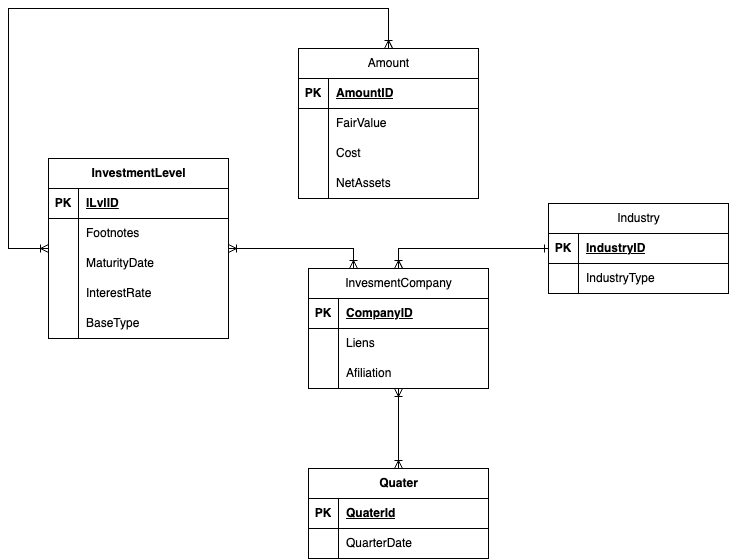

The diagram above was exported from draw.io. Its source (the exported page's mxGraphModel, read from the mxfile embedded in the PNG):
<mxGraphModel dx="2935" dy="702" grid="1" gridSize="10" guides="1" tooltips="1" connect="1" arrows="1" fold="1" page="0" pageScale="1" pageWidth="850" pageHeight="1100" math="0" shadow="0" extFonts="Permanent Marker^https://fonts.googleapis.com/css?family=Permanent+Marker">
  <root>
    <mxCell id="0" />
    <mxCell id="1" parent="0" />
    <mxCell id="2" style="edgeStyle=orthogonalEdgeStyle;rounded=0;orthogonalLoop=1;jettySize=auto;html=1;exitX=0.5;exitY=0;exitDx=0;exitDy=0;startArrow=ERoneToMany;startFill=0;endArrow=ERoneToMany;endFill=0;" edge="1" source="3" target="27" parent="1">
      <mxGeometry relative="1" as="geometry" />
    </mxCell>
    <mxCell id="3" value="Quater" style="shape=table;startSize=30;container=1;collapsible=1;childLayout=tableLayout;fixedRows=1;rowLines=0;fontStyle=1;align=center;resizeLast=1;html=1;" vertex="1" parent="1">
      <mxGeometry x="-740" y="980" width="180" height="90" as="geometry" />
    </mxCell>
    <mxCell id="4" value="" style="shape=tableRow;horizontal=0;startSize=0;swimlaneHead=0;swimlaneBody=0;fillColor=none;collapsible=0;dropTarget=0;points=[[0,0.5],[1,0.5]];portConstraint=eastwest;top=0;left=0;right=0;bottom=1;" vertex="1" parent="3">
      <mxGeometry y="30" width="180" height="30" as="geometry" />
    </mxCell>
    <mxCell id="5" value="PK" style="shape=partialRectangle;connectable=0;fillColor=none;top=0;left=0;bottom=0;right=0;fontStyle=1;overflow=hidden;whiteSpace=wrap;html=1;" vertex="1" parent="4">
      <mxGeometry width="30" height="30" as="geometry">
        <mxRectangle width="30" height="30" as="alternateBounds" />
      </mxGeometry>
    </mxCell>
    <mxCell id="6" value="QuaterId" style="shape=partialRectangle;connectable=0;fillColor=none;top=0;left=0;bottom=0;right=0;align=left;spacingLeft=6;fontStyle=5;overflow=hidden;whiteSpace=wrap;html=1;" vertex="1" parent="4">
      <mxGeometry x="30" width="150" height="30" as="geometry">
        <mxRectangle width="150" height="30" as="alternateBounds" />
      </mxGeometry>
    </mxCell>
    <mxCell id="7" value="" style="shape=tableRow;horizontal=0;startSize=0;swimlaneHead=0;swimlaneBody=0;fillColor=none;collapsible=0;dropTarget=0;points=[[0,0.5],[1,0.5]];portConstraint=eastwest;top=0;left=0;right=0;bottom=0;" vertex="1" parent="3">
      <mxGeometry y="60" width="180" height="30" as="geometry" />
    </mxCell>
    <mxCell id="8" value="" style="shape=partialRectangle;connectable=0;fillColor=none;top=0;left=0;bottom=0;right=0;editable=1;overflow=hidden;whiteSpace=wrap;html=1;" vertex="1" parent="7">
      <mxGeometry width="30" height="30" as="geometry">
        <mxRectangle width="30" height="30" as="alternateBounds" />
      </mxGeometry>
    </mxCell>
    <mxCell id="9" value="&lt;span style=&quot;text-align: center;&quot;&gt;QuarterDate&lt;/span&gt;" style="shape=partialRectangle;connectable=0;fillColor=none;top=0;left=0;bottom=0;right=0;align=left;spacingLeft=6;overflow=hidden;whiteSpace=wrap;html=1;" vertex="1" parent="7">
      <mxGeometry x="30" width="150" height="30" as="geometry">
        <mxRectangle width="150" height="30" as="alternateBounds" />
      </mxGeometry>
    </mxCell>
    <mxCell id="10" value="InvestmentLevel" style="shape=table;startSize=30;container=1;collapsible=1;childLayout=tableLayout;fixedRows=1;rowLines=0;fontStyle=1;align=center;resizeLast=1;html=1;" vertex="1" parent="1">
      <mxGeometry x="-1000" y="670" width="180" height="180" as="geometry" />
    </mxCell>
    <mxCell id="11" value="" style="shape=tableRow;horizontal=0;startSize=0;swimlaneHead=0;swimlaneBody=0;fillColor=none;collapsible=0;dropTarget=0;points=[[0,0.5],[1,0.5]];portConstraint=eastwest;top=0;left=0;right=0;bottom=1;" vertex="1" parent="10">
      <mxGeometry y="30" width="180" height="30" as="geometry" />
    </mxCell>
    <mxCell id="12" value="PK" style="shape=partialRectangle;connectable=0;fillColor=none;top=0;left=0;bottom=0;right=0;fontStyle=1;overflow=hidden;whiteSpace=wrap;html=1;" vertex="1" parent="11">
      <mxGeometry width="30" height="30" as="geometry">
        <mxRectangle width="30" height="30" as="alternateBounds" />
      </mxGeometry>
    </mxCell>
    <mxCell id="13" value="ILvlID" style="shape=partialRectangle;connectable=0;fillColor=none;top=0;left=0;bottom=0;right=0;align=left;spacingLeft=6;fontStyle=5;overflow=hidden;whiteSpace=wrap;html=1;" vertex="1" parent="11">
      <mxGeometry x="30" width="150" height="30" as="geometry">
        <mxRectangle width="150" height="30" as="alternateBounds" />
      </mxGeometry>
    </mxCell>
    <mxCell id="14" value="" style="shape=tableRow;horizontal=0;startSize=0;swimlaneHead=0;swimlaneBody=0;fillColor=none;collapsible=0;dropTarget=0;points=[[0,0.5],[1,0.5]];portConstraint=eastwest;top=0;left=0;right=0;bottom=0;" vertex="1" parent="10">
      <mxGeometry y="60" width="180" height="30" as="geometry" />
    </mxCell>
    <mxCell id="15" value="" style="shape=partialRectangle;connectable=0;fillColor=none;top=0;left=0;bottom=0;right=0;editable=1;overflow=hidden;whiteSpace=wrap;html=1;" vertex="1" parent="14">
      <mxGeometry width="30" height="30" as="geometry">
        <mxRectangle width="30" height="30" as="alternateBounds" />
      </mxGeometry>
    </mxCell>
    <mxCell id="16" value="Footnotes" style="shape=partialRectangle;connectable=0;fillColor=none;top=0;left=0;bottom=0;right=0;align=left;spacingLeft=6;overflow=hidden;whiteSpace=wrap;html=1;" vertex="1" parent="14">
      <mxGeometry x="30" width="150" height="30" as="geometry">
        <mxRectangle width="150" height="30" as="alternateBounds" />
      </mxGeometry>
    </mxCell>
    <mxCell id="17" value="" style="shape=tableRow;horizontal=0;startSize=0;swimlaneHead=0;swimlaneBody=0;fillColor=none;collapsible=0;dropTarget=0;points=[[0,0.5],[1,0.5]];portConstraint=eastwest;top=0;left=0;right=0;bottom=0;" vertex="1" parent="10">
      <mxGeometry y="90" width="180" height="30" as="geometry" />
    </mxCell>
    <mxCell id="18" value="" style="shape=partialRectangle;connectable=0;fillColor=none;top=0;left=0;bottom=0;right=0;editable=1;overflow=hidden;whiteSpace=wrap;html=1;" vertex="1" parent="17">
      <mxGeometry width="30" height="30" as="geometry">
        <mxRectangle width="30" height="30" as="alternateBounds" />
      </mxGeometry>
    </mxCell>
    <mxCell id="19" value="&lt;span style=&quot;text-align: center;&quot;&gt;MaturityDate&lt;/span&gt;" style="shape=partialRectangle;connectable=0;fillColor=none;top=0;left=0;bottom=0;right=0;align=left;spacingLeft=6;overflow=hidden;whiteSpace=wrap;html=1;" vertex="1" parent="17">
      <mxGeometry x="30" width="150" height="30" as="geometry">
        <mxRectangle width="150" height="30" as="alternateBounds" />
      </mxGeometry>
    </mxCell>
    <mxCell id="20" value="" style="shape=tableRow;horizontal=0;startSize=0;swimlaneHead=0;swimlaneBody=0;fillColor=none;collapsible=0;dropTarget=0;points=[[0,0.5],[1,0.5]];portConstraint=eastwest;top=0;left=0;right=0;bottom=0;" vertex="1" parent="10">
      <mxGeometry y="120" width="180" height="30" as="geometry" />
    </mxCell>
    <mxCell id="21" value="" style="shape=partialRectangle;connectable=0;fillColor=none;top=0;left=0;bottom=0;right=0;editable=1;overflow=hidden;whiteSpace=wrap;html=1;" vertex="1" parent="20">
      <mxGeometry width="30" height="30" as="geometry">
        <mxRectangle width="30" height="30" as="alternateBounds" />
      </mxGeometry>
    </mxCell>
    <mxCell id="22" value="InterestRate" style="shape=partialRectangle;connectable=0;fillColor=none;top=0;left=0;bottom=0;right=0;align=left;spacingLeft=6;overflow=hidden;whiteSpace=wrap;html=1;" vertex="1" parent="20">
      <mxGeometry x="30" width="150" height="30" as="geometry">
        <mxRectangle width="150" height="30" as="alternateBounds" />
      </mxGeometry>
    </mxCell>
    <mxCell id="23" value="" style="shape=tableRow;horizontal=0;startSize=0;swimlaneHead=0;swimlaneBody=0;fillColor=none;collapsible=0;dropTarget=0;points=[[0,0.5],[1,0.5]];portConstraint=eastwest;top=0;left=0;right=0;bottom=0;" vertex="1" parent="10">
      <mxGeometry y="150" width="180" height="30" as="geometry" />
    </mxCell>
    <mxCell id="24" value="" style="shape=partialRectangle;connectable=0;fillColor=none;top=0;left=0;bottom=0;right=0;editable=1;overflow=hidden;whiteSpace=wrap;html=1;" vertex="1" parent="23">
      <mxGeometry width="30" height="30" as="geometry">
        <mxRectangle width="30" height="30" as="alternateBounds" />
      </mxGeometry>
    </mxCell>
    <mxCell id="25" value="&lt;span style=&quot;text-align: center;&quot;&gt;BaseType&lt;/span&gt;" style="shape=partialRectangle;connectable=0;fillColor=none;top=0;left=0;bottom=0;right=0;align=left;spacingLeft=6;overflow=hidden;whiteSpace=wrap;html=1;" vertex="1" parent="23">
      <mxGeometry x="30" width="150" height="30" as="geometry">
        <mxRectangle width="150" height="30" as="alternateBounds" />
      </mxGeometry>
    </mxCell>
    <mxCell id="26" style="edgeStyle=orthogonalEdgeStyle;rounded=0;orthogonalLoop=1;jettySize=auto;html=1;exitX=0.25;exitY=0;exitDx=0;exitDy=0;startArrow=ERoneToMany;startFill=0;endArrow=ERoneToMany;endFill=0;" edge="1" source="27" target="10" parent="1">
      <mxGeometry relative="1" as="geometry" />
    </mxCell>
    <mxCell id="27" value="&lt;span style=&quot;font-weight: 400; text-wrap: wrap;&quot;&gt;InvesmentCompany&lt;/span&gt;" style="shape=table;startSize=30;container=1;collapsible=1;childLayout=tableLayout;fixedRows=1;rowLines=0;fontStyle=1;align=center;resizeLast=1;html=1;" vertex="1" parent="1">
      <mxGeometry x="-740" y="780" width="180" height="120" as="geometry" />
    </mxCell>
    <mxCell id="28" value="" style="shape=tableRow;horizontal=0;startSize=0;swimlaneHead=0;swimlaneBody=0;fillColor=none;collapsible=0;dropTarget=0;points=[[0,0.5],[1,0.5]];portConstraint=eastwest;top=0;left=0;right=0;bottom=1;" vertex="1" parent="27">
      <mxGeometry y="30" width="180" height="30" as="geometry" />
    </mxCell>
    <mxCell id="29" value="PK" style="shape=partialRectangle;connectable=0;fillColor=none;top=0;left=0;bottom=0;right=0;fontStyle=1;overflow=hidden;whiteSpace=wrap;html=1;" vertex="1" parent="28">
      <mxGeometry width="30" height="30" as="geometry">
        <mxRectangle width="30" height="30" as="alternateBounds" />
      </mxGeometry>
    </mxCell>
    <mxCell id="30" value="&lt;span style=&quot;text-align: center;&quot;&gt;CompanyID&lt;/span&gt;" style="shape=partialRectangle;connectable=0;fillColor=none;top=0;left=0;bottom=0;right=0;align=left;spacingLeft=6;fontStyle=5;overflow=hidden;whiteSpace=wrap;html=1;" vertex="1" parent="28">
      <mxGeometry x="30" width="150" height="30" as="geometry">
        <mxRectangle width="150" height="30" as="alternateBounds" />
      </mxGeometry>
    </mxCell>
    <mxCell id="31" value="" style="shape=tableRow;horizontal=0;startSize=0;swimlaneHead=0;swimlaneBody=0;fillColor=none;collapsible=0;dropTarget=0;points=[[0,0.5],[1,0.5]];portConstraint=eastwest;top=0;left=0;right=0;bottom=0;" vertex="1" parent="27">
      <mxGeometry y="60" width="180" height="30" as="geometry" />
    </mxCell>
    <mxCell id="32" value="" style="shape=partialRectangle;connectable=0;fillColor=none;top=0;left=0;bottom=0;right=0;editable=1;overflow=hidden;whiteSpace=wrap;html=1;" vertex="1" parent="31">
      <mxGeometry width="30" height="30" as="geometry">
        <mxRectangle width="30" height="30" as="alternateBounds" />
      </mxGeometry>
    </mxCell>
    <mxCell id="33" value="&lt;span style=&quot;text-align: center;&quot;&gt;Liens&lt;/span&gt;" style="shape=partialRectangle;connectable=0;fillColor=none;top=0;left=0;bottom=0;right=0;align=left;spacingLeft=6;overflow=hidden;whiteSpace=wrap;html=1;" vertex="1" parent="31">
      <mxGeometry x="30" width="150" height="30" as="geometry">
        <mxRectangle width="150" height="30" as="alternateBounds" />
      </mxGeometry>
    </mxCell>
    <mxCell id="34" value="" style="shape=tableRow;horizontal=0;startSize=0;swimlaneHead=0;swimlaneBody=0;fillColor=none;collapsible=0;dropTarget=0;points=[[0,0.5],[1,0.5]];portConstraint=eastwest;top=0;left=0;right=0;bottom=0;" vertex="1" parent="27">
      <mxGeometry y="90" width="180" height="30" as="geometry" />
    </mxCell>
    <mxCell id="35" value="" style="shape=partialRectangle;connectable=0;fillColor=none;top=0;left=0;bottom=0;right=0;editable=1;overflow=hidden;whiteSpace=wrap;html=1;" vertex="1" parent="34">
      <mxGeometry width="30" height="30" as="geometry">
        <mxRectangle width="30" height="30" as="alternateBounds" />
      </mxGeometry>
    </mxCell>
    <mxCell id="36" value="&lt;span style=&quot;text-align: center;&quot;&gt;Afiliation&lt;/span&gt;" style="shape=partialRectangle;connectable=0;fillColor=none;top=0;left=0;bottom=0;right=0;align=left;spacingLeft=6;overflow=hidden;whiteSpace=wrap;html=1;" vertex="1" parent="34">
      <mxGeometry x="30" width="150" height="30" as="geometry">
        <mxRectangle width="150" height="30" as="alternateBounds" />
      </mxGeometry>
    </mxCell>
    <mxCell id="37" value="" style="edgeStyle=orthogonalEdgeStyle;rounded=0;orthogonalLoop=1;jettySize=auto;html=1;endArrow=ERone;endFill=0;startArrow=ERoneToMany;startFill=0;" edge="1" source="27" target="38" parent="1">
      <mxGeometry relative="1" as="geometry">
        <mxPoint x="-589.9599999999998" y="573.76" as="sourcePoint" />
        <mxPoint x="-173.26296296296306" y="654.96" as="targetPoint" />
        <Array as="points">
          <mxPoint x="-420" y="760" />
          <mxPoint x="-420" y="760" />
        </Array>
      </mxGeometry>
    </mxCell>
    <mxCell id="38" value="&lt;span style=&quot;font-weight: 400; text-wrap: wrap;&quot;&gt;Industry&lt;/span&gt;" style="shape=table;startSize=30;container=1;collapsible=1;childLayout=tableLayout;fixedRows=1;rowLines=0;fontStyle=1;align=center;resizeLast=1;html=1;" vertex="1" parent="1">
      <mxGeometry x="-500" y="715" width="180" height="90" as="geometry">
        <mxRectangle x="-580" y="1220" width="80" height="30" as="alternateBounds" />
      </mxGeometry>
    </mxCell>
    <mxCell id="39" value="" style="shape=tableRow;horizontal=0;startSize=0;swimlaneHead=0;swimlaneBody=0;fillColor=none;collapsible=0;dropTarget=0;points=[[0,0.5],[1,0.5]];portConstraint=eastwest;top=0;left=0;right=0;bottom=1;" vertex="1" parent="38">
      <mxGeometry y="30" width="180" height="30" as="geometry" />
    </mxCell>
    <mxCell id="40" value="PK" style="shape=partialRectangle;connectable=0;fillColor=none;top=0;left=0;bottom=0;right=0;fontStyle=1;overflow=hidden;whiteSpace=wrap;html=1;" vertex="1" parent="39">
      <mxGeometry width="30" height="30" as="geometry">
        <mxRectangle width="30" height="30" as="alternateBounds" />
      </mxGeometry>
    </mxCell>
    <mxCell id="41" value="&lt;u style=&quot;text-align: center;&quot;&gt;IndustryID&lt;/u&gt;" style="shape=partialRectangle;connectable=0;fillColor=none;top=0;left=0;bottom=0;right=0;align=left;spacingLeft=6;fontStyle=5;overflow=hidden;whiteSpace=wrap;html=1;" vertex="1" parent="39">
      <mxGeometry x="30" width="150" height="30" as="geometry">
        <mxRectangle width="150" height="30" as="alternateBounds" />
      </mxGeometry>
    </mxCell>
    <mxCell id="42" value="" style="shape=tableRow;horizontal=0;startSize=0;swimlaneHead=0;swimlaneBody=0;fillColor=none;collapsible=0;dropTarget=0;points=[[0,0.5],[1,0.5]];portConstraint=eastwest;top=0;left=0;right=0;bottom=0;" vertex="1" parent="38">
      <mxGeometry y="60" width="180" height="30" as="geometry" />
    </mxCell>
    <mxCell id="43" value="" style="shape=partialRectangle;connectable=0;fillColor=none;top=0;left=0;bottom=0;right=0;editable=1;overflow=hidden;whiteSpace=wrap;html=1;" vertex="1" parent="42">
      <mxGeometry width="30" height="30" as="geometry">
        <mxRectangle width="30" height="30" as="alternateBounds" />
      </mxGeometry>
    </mxCell>
    <mxCell id="44" value="&lt;span style=&quot;text-align: center;&quot;&gt;IndustryType&lt;/span&gt;" style="shape=partialRectangle;connectable=0;fillColor=none;top=0;left=0;bottom=0;right=0;align=left;spacingLeft=6;overflow=hidden;whiteSpace=wrap;html=1;" vertex="1" parent="42">
      <mxGeometry x="30" width="150" height="30" as="geometry">
        <mxRectangle width="150" height="30" as="alternateBounds" />
      </mxGeometry>
    </mxCell>
    <mxCell id="45" style="edgeStyle=orthogonalEdgeStyle;rounded=0;orthogonalLoop=1;jettySize=auto;html=1;startArrow=ERoneToMany;startFill=0;endArrow=ERoneToMany;endFill=0;" edge="1" source="46" target="10" parent="1">
      <mxGeometry relative="1" as="geometry">
        <mxPoint x="-730" y="520" as="sourcePoint" />
        <mxPoint x="-1040" y="740" as="targetPoint" />
        <Array as="points">
          <mxPoint x="-1040" y="520" />
          <mxPoint x="-1040" y="760" />
        </Array>
      </mxGeometry>
    </mxCell>
    <mxCell id="46" value="&lt;span style=&quot;font-weight: 400; text-wrap: wrap;&quot;&gt;Amount&lt;/span&gt;" style="shape=table;startSize=30;container=1;collapsible=1;childLayout=tableLayout;fixedRows=1;rowLines=0;fontStyle=1;align=center;resizeLast=1;html=1;" vertex="1" parent="1">
      <mxGeometry x="-750" y="560" width="180" height="150" as="geometry" />
    </mxCell>
    <mxCell id="47" value="" style="shape=tableRow;horizontal=0;startSize=0;swimlaneHead=0;swimlaneBody=0;fillColor=none;collapsible=0;dropTarget=0;points=[[0,0.5],[1,0.5]];portConstraint=eastwest;top=0;left=0;right=0;bottom=1;" vertex="1" parent="46">
      <mxGeometry y="30" width="180" height="30" as="geometry" />
    </mxCell>
    <mxCell id="48" value="PK" style="shape=partialRectangle;connectable=0;fillColor=none;top=0;left=0;bottom=0;right=0;fontStyle=1;overflow=hidden;whiteSpace=wrap;html=1;" vertex="1" parent="47">
      <mxGeometry width="30" height="30" as="geometry">
        <mxRectangle width="30" height="30" as="alternateBounds" />
      </mxGeometry>
    </mxCell>
    <mxCell id="49" value="&lt;span style=&quot;text-align: center;&quot;&gt;AmountID&lt;/span&gt;" style="shape=partialRectangle;connectable=0;fillColor=none;top=0;left=0;bottom=0;right=0;align=left;spacingLeft=6;fontStyle=5;overflow=hidden;whiteSpace=wrap;html=1;" vertex="1" parent="47">
      <mxGeometry x="30" width="150" height="30" as="geometry">
        <mxRectangle width="150" height="30" as="alternateBounds" />
      </mxGeometry>
    </mxCell>
    <mxCell id="50" value="" style="shape=tableRow;horizontal=0;startSize=0;swimlaneHead=0;swimlaneBody=0;fillColor=none;collapsible=0;dropTarget=0;points=[[0,0.5],[1,0.5]];portConstraint=eastwest;top=0;left=0;right=0;bottom=0;" vertex="1" parent="46">
      <mxGeometry y="60" width="180" height="30" as="geometry" />
    </mxCell>
    <mxCell id="51" value="" style="shape=partialRectangle;connectable=0;fillColor=none;top=0;left=0;bottom=0;right=0;editable=1;overflow=hidden;whiteSpace=wrap;html=1;" vertex="1" parent="50">
      <mxGeometry width="30" height="30" as="geometry">
        <mxRectangle width="30" height="30" as="alternateBounds" />
      </mxGeometry>
    </mxCell>
    <mxCell id="52" value="&lt;span style=&quot;text-align: center;&quot;&gt;FairValue&lt;/span&gt;" style="shape=partialRectangle;connectable=0;fillColor=none;top=0;left=0;bottom=0;right=0;align=left;spacingLeft=6;overflow=hidden;whiteSpace=wrap;html=1;" vertex="1" parent="50">
      <mxGeometry x="30" width="150" height="30" as="geometry">
        <mxRectangle width="150" height="30" as="alternateBounds" />
      </mxGeometry>
    </mxCell>
    <mxCell id="53" value="" style="shape=tableRow;horizontal=0;startSize=0;swimlaneHead=0;swimlaneBody=0;fillColor=none;collapsible=0;dropTarget=0;points=[[0,0.5],[1,0.5]];portConstraint=eastwest;top=0;left=0;right=0;bottom=0;" vertex="1" parent="46">
      <mxGeometry y="90" width="180" height="30" as="geometry" />
    </mxCell>
    <mxCell id="54" value="" style="shape=partialRectangle;connectable=0;fillColor=none;top=0;left=0;bottom=0;right=0;editable=1;overflow=hidden;whiteSpace=wrap;html=1;" vertex="1" parent="53">
      <mxGeometry width="30" height="30" as="geometry">
        <mxRectangle width="30" height="30" as="alternateBounds" />
      </mxGeometry>
    </mxCell>
    <mxCell id="55" value="&lt;span style=&quot;text-align: center;&quot;&gt;Cost&lt;/span&gt;" style="shape=partialRectangle;connectable=0;fillColor=none;top=0;left=0;bottom=0;right=0;align=left;spacingLeft=6;overflow=hidden;whiteSpace=wrap;html=1;" vertex="1" parent="53">
      <mxGeometry x="30" width="150" height="30" as="geometry">
        <mxRectangle width="150" height="30" as="alternateBounds" />
      </mxGeometry>
    </mxCell>
    <mxCell id="56" value="" style="shape=tableRow;horizontal=0;startSize=0;swimlaneHead=0;swimlaneBody=0;fillColor=none;collapsible=0;dropTarget=0;points=[[0,0.5],[1,0.5]];portConstraint=eastwest;top=0;left=0;right=0;bottom=0;" vertex="1" parent="46">
      <mxGeometry y="120" width="180" height="30" as="geometry" />
    </mxCell>
    <mxCell id="57" value="" style="shape=partialRectangle;connectable=0;fillColor=none;top=0;left=0;bottom=0;right=0;editable=1;overflow=hidden;whiteSpace=wrap;html=1;" vertex="1" parent="56">
      <mxGeometry width="30" height="30" as="geometry">
        <mxRectangle width="30" height="30" as="alternateBounds" />
      </mxGeometry>
    </mxCell>
    <mxCell id="58" value="&lt;span style=&quot;text-align: center;&quot;&gt;NetAssets&lt;/span&gt;" style="shape=partialRectangle;connectable=0;fillColor=none;top=0;left=0;bottom=0;right=0;align=left;spacingLeft=6;overflow=hidden;whiteSpace=wrap;html=1;" vertex="1" parent="56">
      <mxGeometry x="30" width="150" height="30" as="geometry">
        <mxRectangle width="150" height="30" as="alternateBounds" />
      </mxGeometry>
    </mxCell>
  </root>
</mxGraphModel>